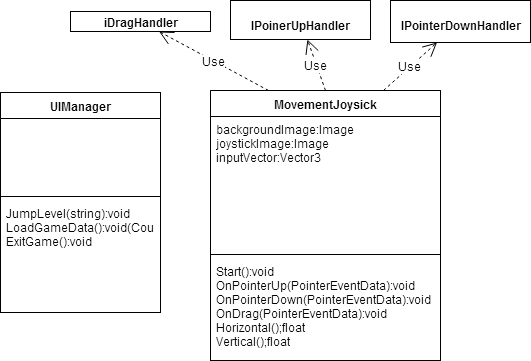

The diagram above was exported from draw.io. Its source (the exported page's mxGraphModel, read from the mxfile embedded in the PNG):
<mxGraphModel dx="876" dy="374" grid="1" gridSize="10" guides="1" tooltips="1" connect="1" arrows="1" fold="1" page="1" pageScale="1" pageWidth="826" pageHeight="1169" background="#ffffff" math="0" shadow="0">
  <root>
    <mxCell id="0" />
    <mxCell id="1" parent="0" />
    <mxCell id="6" value="UIManager" style="swimlane;html=1;fontStyle=1;align=center;verticalAlign=top;childLayout=stackLayout;horizontal=1;startSize=26;horizontalStack=0;resizeParent=1;resizeLast=0;collapsible=1;marginBottom=0;swimlaneFillColor=#ffffff;" parent="1" vertex="1">
      <mxGeometry y="92" width="160" height="220" as="geometry" />
    </mxCell>
    <mxCell id="7" value="&lt;div&gt;&lt;br&gt;&lt;/div&gt;&lt;div&gt;&lt;br&gt;&lt;/div&gt;" style="text;html=1;strokeColor=none;fillColor=none;align=left;verticalAlign=top;spacingLeft=4;spacingRight=4;whiteSpace=wrap;overflow=hidden;rotatable=0;points=[[0,0.5],[1,0.5]];portConstraint=eastwest;" parent="6" vertex="1">
      <mxGeometry y="26" width="160" height="74" as="geometry" />
    </mxCell>
    <mxCell id="8" value="" style="line;html=1;strokeWidth=1;fillColor=none;align=left;verticalAlign=middle;spacingTop=-1;spacingLeft=3;spacingRight=3;rotatable=0;labelPosition=right;points=[];portConstraint=eastwest;" parent="6" vertex="1">
      <mxGeometry y="100" width="160" height="8" as="geometry" />
    </mxCell>
    <mxCell id="9" value="JumpLevel(string):void&lt;div&gt;LoadGameData():void(CouldBe)&lt;/div&gt;&lt;div&gt;&lt;span style=&quot;line-height: 1.2&quot;&gt;ExitGame():void&lt;/span&gt;&lt;br&gt;&lt;/div&gt;&lt;div&gt;&lt;br&gt;&lt;/div&gt;" style="text;html=1;strokeColor=none;fillColor=none;align=left;verticalAlign=top;spacingLeft=4;spacingRight=4;whiteSpace=wrap;overflow=hidden;rotatable=0;points=[[0,0.5],[1,0.5]];portConstraint=eastwest;" parent="6" vertex="1">
      <mxGeometry y="108" width="160" height="112" as="geometry" />
    </mxCell>
    <mxCell id="16" value="MovementJoysick" style="swimlane;html=1;fontStyle=1;align=center;verticalAlign=top;childLayout=stackLayout;horizontal=1;startSize=26;horizontalStack=0;resizeParent=1;resizeLast=0;collapsible=1;marginBottom=0;swimlaneFillColor=#ffffff;" parent="1" vertex="1">
      <mxGeometry x="210" y="90" width="230" height="270" as="geometry" />
    </mxCell>
    <mxCell id="17" value="backgroundImage:Image&lt;div&gt;joystickImage:Image&lt;/div&gt;&lt;div&gt;inputVector:Vector3&lt;/div&gt;" style="text;html=1;strokeColor=none;fillColor=none;align=left;verticalAlign=top;spacingLeft=4;spacingRight=4;whiteSpace=wrap;overflow=hidden;rotatable=0;points=[[0,0.5],[1,0.5]];portConstraint=eastwest;" parent="16" vertex="1">
      <mxGeometry y="26" width="230" height="134" as="geometry" />
    </mxCell>
    <mxCell id="18" value="" style="line;html=1;strokeWidth=1;fillColor=none;align=left;verticalAlign=middle;spacingTop=-1;spacingLeft=3;spacingRight=3;rotatable=0;labelPosition=right;points=[];portConstraint=eastwest;" parent="16" vertex="1">
      <mxGeometry y="160" width="230" height="8" as="geometry" />
    </mxCell>
    <mxCell id="19" value="Start():void&lt;div&gt;OnPointerUp(PointerEventData):void&lt;/div&gt;&lt;div&gt;&lt;span&gt;OnPointerDown(PointerEventData):void&lt;/span&gt;&lt;br&gt;&lt;/div&gt;&lt;div&gt;&lt;span&gt;OnDrag(PointerEventData):void&lt;/span&gt;&lt;span&gt;&lt;br&gt;&lt;/span&gt;&lt;/div&gt;&lt;div&gt;Horizontal();float&lt;/div&gt;&lt;div&gt;&lt;span&gt;Vertical();float&lt;/span&gt;&lt;/div&gt;" style="text;html=1;strokeColor=none;fillColor=none;align=left;verticalAlign=top;spacingLeft=4;spacingRight=4;whiteSpace=wrap;overflow=hidden;rotatable=0;points=[[0,0.5],[1,0.5]];portConstraint=eastwest;" parent="16" vertex="1">
      <mxGeometry y="168" width="230" height="92" as="geometry" />
    </mxCell>
    <mxCell id="37" value="&lt;p style=&quot;margin: 0px ; margin-top: 4px ; text-align: center&quot;&gt;&lt;b&gt;iDragHandler&lt;/b&gt;&lt;/p&gt;&lt;hr size=&quot;1&quot;&gt;&lt;div style=&quot;height: 2px&quot;&gt;&lt;/div&gt;" style="verticalAlign=top;align=left;overflow=fill;fontSize=12;fontFamily=Helvetica;html=1;" parent="1" vertex="1">
      <mxGeometry x="70" y="11" width="140" height="20" as="geometry" />
    </mxCell>
    <mxCell id="38" value="&lt;p style=&quot;margin: 0px ; margin-top: 4px ; text-align: center&quot;&gt;&lt;br&gt;&lt;b&gt;IPoinerUpHandler&lt;/b&gt;&lt;/p&gt;" style="verticalAlign=top;align=left;overflow=fill;fontSize=12;fontFamily=Helvetica;html=1;" parent="1" vertex="1">
      <mxGeometry x="230" width="140" height="39" as="geometry" />
    </mxCell>
    <mxCell id="39" value="&lt;p style=&quot;margin: 0px ; margin-top: 4px ; text-align: center&quot;&gt;&lt;br&gt;&lt;b&gt;IPointerDownHandler&lt;/b&gt;&lt;/p&gt;" style="verticalAlign=top;align=left;overflow=fill;fontSize=12;fontFamily=Helvetica;html=1;" parent="1" vertex="1">
      <mxGeometry x="390" width="140" height="42" as="geometry" />
    </mxCell>
    <mxCell id="40" value="Use" style="endArrow=open;endSize=12;dashed=1;html=1;exitX=0.25;exitY=0;" parent="1" source="16" target="37" edge="1">
      <mxGeometry width="160" relative="1" as="geometry">
        <mxPoint x="30" y="302" as="sourcePoint" />
        <mxPoint x="190" y="302" as="targetPoint" />
      </mxGeometry>
    </mxCell>
    <mxCell id="41" value="Use" style="endArrow=open;endSize=12;dashed=1;html=1;exitX=0.5;exitY=0;" parent="1" source="16" target="38" edge="1">
      <mxGeometry x="181.42276422764235" y="50" width="160" as="geometry">
        <mxPoint x="260.42857142857156" y="100.28571428571433" as="sourcePoint" />
        <mxPoint x="181.42276422764235" y="50" as="targetPoint" />
      </mxGeometry>
    </mxCell>
    <mxCell id="42" value="Use" style="endArrow=open;endSize=12;dashed=1;html=1;exitX=0.75;exitY=0;" parent="1" source="16" target="39" edge="1">
      <mxGeometry x="191.42276422764235" y="60" width="160" as="geometry">
        <mxPoint x="300.42857142857156" y="100.28571428571433" as="sourcePoint" />
        <mxPoint x="306.5281146637269" y="59" as="targetPoint" />
      </mxGeometry>
    </mxCell>
  </root>
</mxGraphModel>